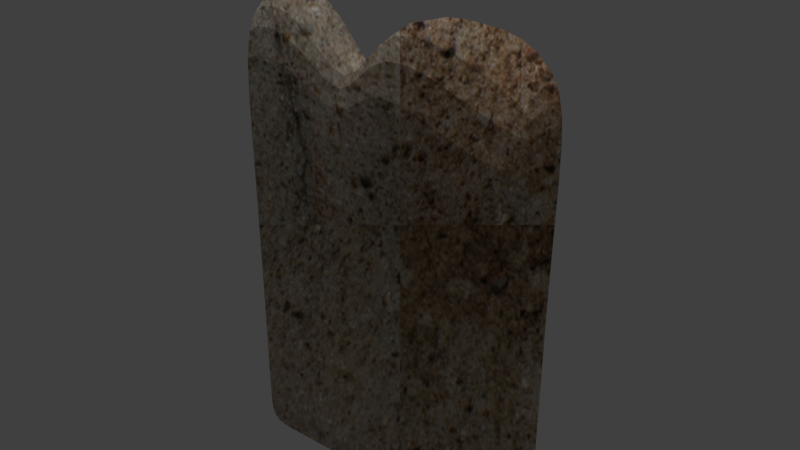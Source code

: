 # Source: stone_tablet.blend  (saved by Blender 2.79.0; exported with 4.5.12 LTS)
import bpy
from mathutils import Matrix  # noqa: F401  (used for matrix-valued properties, if any)

bpy.ops.wm.read_factory_settings(use_empty=True)
scene = bpy.context.scene
scene.name = 'Scene'

# ---- collections
col_collection_1 = bpy.data.collections.new('Collection 1'); scene.collection.children.link(col_collection_1)

# ---- images (referenced by path relative to the original .blend; pixels are not part of the script)
import os
ASSET_DIR = os.environ.get("B2B_ASSET_DIR", "")  # directory of the original .blend (textures are referenced by path, not embedded)
HERE = os.path.dirname(os.path.abspath(__file__))  # packed textures are extracted next to this script under _unpacked/

def load_image(name, relpath, width, height, colorspace="sRGB"):
    """Load a texture the original file referenced (path relative to the .blend, or extracted next to this script)."""
    p = next((c for c in (os.path.join(HERE, relpath), os.path.join(ASSET_DIR, relpath)) if relpath and os.path.exists(c)), "")
    if p:
        img = bpy.data.images.load(p, check_existing=True)
        img.name = name
    else:  # same state as the original file: an image datablock whose file is absent (Cycles renders it pink)
        img = bpy.data.images.new(name, width, height)
        img.source = "FILE"
        img.filepath = "//" + (relpath or name)
    img.colorspace_settings.name = colorspace
    return img
img_stone_texture_by_digitalife_jpg = load_image('stone_texture_by_digitalife.jpg', '_unpacked/stone_texture_by_digitalife.18863b2e.jpg', 1095, 730, 'sRGB')

# ---- materials (node trees are filled in below, after node groups)
mat_material = bpy.data.materials.new('Material')
mat_material.alpha_threshold = 0.0
mat_material.roughness = 0.5

# ---- material node trees
mat_material.use_nodes = True; mat_material.node_tree.nodes.clear()
_N = mat_material.node_tree.nodes; _L = mat_material.node_tree.links
n0 = _N.new('ShaderNodeOutputMaterial'); n0.name = 'Material Output'; n0.location = (300, 300)
n1 = _N.new('ShaderNodeBsdfDiffuse'); n1.name = 'Diffuse BSDF'; n1.location = (10, 300)
n2 = _N.new('ShaderNodeTexImage'); n2.name = 'Image Texture'; n2.location = (-180, 300)
n2.width = 140
n2.image = img_stone_texture_by_digitalife_jpg
n3 = _N.new('ShaderNodeCameraData'); n3.name = 'Camera Data'; n3.location = (-370, 300)
_L.new(n1.outputs[0], n0.inputs[0])
_L.new(n2.outputs[0], n1.inputs[0])
_L.new(n3.outputs[0], n2.inputs[0])
n0.is_active_output = True

# ---- world
world_world = bpy.data.worlds.new('World'); scene.world = world_world
world_world.color = (0.05088, 0.05088, 0.05088)
world_world.use_sun_shadow = False
world_world.sun_shadow_jitter_overblur = 0.0
world_world.cycles.sampling_method = 'MANUAL'

# ---- lights
light_sun_001 = bpy.data.lights.new('Sun.001', 'SUN')
light_sun_001.transmission_factor = 0.0
light_sun_001.angle = 0.1993
light_sun_001.energy = 1.0
light_sun_001.shadow_buffer_clip_start = 0.5
light_sun_001.shadow_soft_size = 0.1
light_sun_001.shadow_cascade_max_distance = 1000.0

# ---- meshes
me_cube_001 = bpy.data.meshes.new('Cube.001')
me_cube_001.from_pydata([(-3.654, -1.0, -1.0), (-4.065, -0.8521, 0.9158), (-3.654, 1.0, -1.0), (-4.023, 0.8406, 0.8869), (3.621, -1.0, -1.0), (3.701, -1.0, 0.8502), (3.621, 1.0, -1.0), (3.652, 0.9214, 0.8029), (-3.654, -1.0, -0.9784), (-3.654, 1.0, -0.9784), (3.621, 1.0, -0.9784), (3.621, -1.0, -0.9781), (-0.07217, 1.0, -1.0), (0.2813, 1.797, 0.8869), (-0.07216, -1.0, -1.0), (0.1765, -1.144, 1.19), (-0.07216, -1.0, -0.9782), (-0.07217, 1.0, -0.9784), (-1.287, 0.9999, -1.0), (-0.9092, -0.6369, 0.5986), (-1.287, -1.0, -0.9783), (-0.4623, 0.0194, 0.618), (-1.287, -1.0, -1.0), (-1.287, 0.9998, -0.9784), (2.496, 1.619, 1.017), (1.342, -1.0, -1.0), (1.342, 1.001, -0.9784), (1.342, 1.001, -1.0), (3.083, -1.272, 0.9742), (1.342, -1.0, -0.9782), (-2.615, 0.6754, -0.9766), (-2.283, -1.0, 1.085), (-2.602, -1.0, -0.9784), (-2.294, 0.9938, 1.08), (-2.602, -1.0, -1.0), (-2.615, 0.663, -0.9541), (-4.005, -0.8578, 0.4592), (-3.936, 0.8743, 0.427), (3.667, 0.9637, 0.3705), (3.683, -1.001, 0.3997), (0.1085, -1.082, 0.4898), (0.4937, 1.619, 0.3398), (-0.7313, 0.1353, 0.4363), (-1.003, -0.6889, 0.4397), (2.672, -1.193, 0.2482), (1.807, 1.212, 0.376), (-2.367, 1.056, 0.5727), (-2.362, -0.9997, 0.5762), (-0.9681, 1.0, 0.7676), (-0.988, -0.9987, 0.7783)], [(48, 49)], [(36, 1, 3, 37), (45, 24, 7, 38), (38, 7, 5, 39), (47, 31, 1, 36), (27, 6, 4, 25), (33, 3, 1, 31), (34, 32, 8, 0), (6, 10, 11, 4), (27, 26, 10, 6), (0, 8, 9, 2), (18, 23, 17, 12), (25, 29, 16, 14), (24, 13, 15, 28), (18, 12, 14, 22), (44, 28, 15, 40), (42, 21, 13, 41), (46, 33, 21, 42), (30, 18, 22, 34), (30, 35, 23, 18), (14, 16, 20, 22), (13, 21, 19, 15), (40, 15, 19, 43), (39, 5, 28, 44), (7, 24, 28, 5), (4, 11, 29, 25), (12, 17, 26, 27), (12, 27, 25, 14), (41, 13, 24, 45), (2, 9, 35, 30), (2, 30, 34, 0), (37, 3, 33, 46), (22, 20, 32, 34), (21, 33, 31, 19), (43, 19, 31, 47), (20, 43, 47, 32), (9, 37, 46, 35), (17, 41, 45, 26), (11, 39, 44, 29), (16, 40, 43, 20), (35, 46, 42, 23), (23, 42, 41, 17), (29, 44, 40, 16), (32, 47, 36, 8), (10, 38, 39, 11), (26, 45, 38, 10), (8, 36, 37, 9)])
_uv = me_cube_001.uv_layers.new(name='UVMap')
_uv.uv.foreach_set('vector', [0.5553, 0.9486, 0.522, 0.9483, 0.5244, 0.774, 0.558, 0.7698, 0.4218, 0.1945, 0.3738, 0.1275, 0.3922, 0.000832, 0.4232, 0.0, 0.4066, 0.9955, 0.3754, 0.9911, 0.3719, 0.7918, 0.4045, 0.7917, 0.2579, 0.1762, 0.2211, 0.1844, 0.2335, 0.0, 0.2665, 0.006235, 0.522, 0.2364, 0.5221, 2.968e-07, 0.6667, 0.0, 0.6667, 0.2364, 0.06614, 0.179, 0.08184, 0.0, 0.2042, 0.002775, 0.2101, 0.1885, 0.3719, 0.1513, 0.3703, 0.1513, 0.3703, 0.04219, 0.3719, 0.04219, 0.5057, 0.9993, 0.5042, 0.9993, 0.5042, 0.7918, 0.5057, 0.7918, 0.522, 0.2411, 0.5204, 0.2411, 0.5204, 0.006012, 0.522, 0.006025, 0.6627, 0.9599, 0.6611, 0.9599, 0.6611, 0.7547, 0.6627, 0.7547, 0.522, 0.5124, 0.5204, 0.5123, 0.5204, 0.387, 0.522, 0.387, 0.3719, 0.5603, 0.3703, 0.5603, 0.3703, 0.4137, 0.3719, 0.4137, 0.006592, 0.6725, 0.0, 0.442, 0.2135, 0.4442, 0.2135, 0.7453, 0.5221, 0.5091, 0.522, 0.3831, 0.6667, 0.3831, 0.6667, 0.5091, 0.2815, 0.6978, 0.2289, 0.7403, 0.2135, 0.4392, 0.2641, 0.4323, 0.241, 0.8108, 0.2529, 0.805, 0.2529, 1.0, 0.2135, 0.9781, 0.4082, 0.6233, 0.3719, 0.6148, 0.4094, 0.4157, 0.422, 0.4448, 0.5455, 0.6468, 0.5221, 0.5091, 0.6667, 0.5091, 0.6667, 0.6455, 0.5217, 0.6458, 0.5201, 0.6457, 0.5204, 0.5123, 0.522, 0.5124, 0.3719, 0.4137, 0.3703, 0.4137, 0.3703, 0.2877, 0.3719, 0.2877, 0.0, 0.442, 0.1299, 0.3716, 0.1785, 0.328, 0.2135, 0.4442, 0.2641, 0.4323, 0.2135, 0.4392, 0.2567, 0.3277, 0.2681, 0.3179, 0.2707, 0.8031, 0.2381, 0.805, 0.2289, 0.7403, 0.2815, 0.6978, 0.05298, 0.7946, 0.006592, 0.6725, 0.2135, 0.7453, 0.1917, 0.8078, 0.3719, 0.7967, 0.3703, 0.7967, 0.3703, 0.5603, 0.3719, 0.5603, 0.522, 0.387, 0.5204, 0.387, 0.5204, 0.2411, 0.522, 0.2411, 0.522, 0.3831, 0.522, 0.2364, 0.6667, 0.2364, 0.6667, 0.3831, 0.4226, 0.3345, 0.3824, 0.358, 0.3738, 0.1275, 0.4218, 0.1945, 0.522, 0.7566, 0.5204, 0.7566, 0.5201, 0.6457, 0.5217, 0.6458, 0.5221, 0.7547, 0.5455, 0.6468, 0.6667, 0.6455, 0.6667, 0.7547, 0.4195, 0.7834, 0.3865, 0.7917, 0.3719, 0.6148, 0.4082, 0.6233, 0.3719, 0.2877, 0.3703, 0.2877, 0.3703, 0.1513, 0.3719, 0.1513, 0.1299, 0.3716, 0.06614, 0.179, 0.2101, 0.1885, 0.1785, 0.328, 0.2681, 0.3179, 0.2567, 0.3277, 0.2211, 0.1844, 0.2579, 0.1762, 0.3703, 0.2877, 0.2681, 0.3179, 0.2579, 0.1762, 0.3703, 0.1513, 0.5204, 0.7566, 0.4195, 0.7834, 0.4082, 0.6233, 0.5201, 0.6457, 0.5204, 0.387, 0.4226, 0.3345, 0.4218, 0.1945, 0.5204, 0.2411, 0.3703, 0.7967, 0.2707, 0.8031, 0.2815, 0.6978, 0.3703, 0.5603, 0.3703, 0.4137, 0.2641, 0.4323, 0.2681, 0.3179, 0.3703, 0.2877, 0.5201, 0.6457, 0.4082, 0.6233, 0.422, 0.4448, 0.5204, 0.5123, 0.5204, 0.5123, 0.422, 0.4448, 0.4226, 0.3345, 0.5204, 0.387, 0.3703, 0.5603, 0.2815, 0.6978, 0.2641, 0.4323, 0.3703, 0.4137, 0.3703, 0.1513, 0.2579, 0.1762, 0.2665, 0.006235, 0.3703, 0.04219, 0.5042, 0.9993, 0.4066, 0.9955, 0.4045, 0.7917, 0.5042, 0.7918, 0.5204, 0.2411, 0.4218, 0.1945, 0.4232, 0.0, 0.5204, 0.006012, 0.6611, 0.9599, 0.5553, 0.9486, 0.558, 0.7698, 0.6611, 0.7547])
me_cube_001.materials.append(mat_material)
me_cube_001.use_remesh_preserve_volume = False
me_cube_001.use_remesh_preserve_attributes = False
me_cube_001.use_mirror_vertex_groups = False
me_cube_001.update()

# ---- objects
ob_sun = bpy.data.objects.new('Sun', light_sun_001)
ob_cube = bpy.data.objects.new('Cube', me_cube_001)

# ---- transforms, parenting, visibility, modifiers, constraints
ob_sun.location = (-8.327, -0.3725, 7.911)
ob_sun.lineart.crease_threshold = 0.0
ob_cube.location = (-0.4827, -0.2116, 2.759)
ob_cube.scale = (0.3519, 0.3519, 1.921)
ob_cube.lineart.crease_threshold = 0.0
_m = ob_cube.modifiers.new('Solidify', 'SOLIDIFY')
_m.nonmanifold_thickness_mode = 'FIXED'
_m.nonmanifold_merge_threshold = 0.0003
_m = ob_cube.modifiers.new('Subsurf', 'SUBSURF')
_m.uv_smooth = 'PRESERVE_CORNERS'
_m.quality = 2
_m.levels = 2
_m.show_only_control_edges = False

# ---- collection membership
col_collection_1.objects.link(ob_sun)
col_collection_1.objects.link(ob_cube)

# ---- scene / render settings (as saved in the file)
scene.frame_start = 1; scene.frame_end = 250; scene.frame_set(5)
scene.render.engine = 'CYCLES'
scene.render.resolution_percentage = 50
scene.render.dither_intensity = 0.0
scene.cycles.use_denoising = False
scene.cycles.samples = 128
scene.cycles.sampling_pattern = 'TABULATED_SOBOL'
scene.cycles.use_adaptive_sampling = False
scene.cycles.use_light_tree = False
scene.cycles.blur_glossy = 0.0
scene.cycles.sample_clamp_indirect = 0.0
scene.view_settings.view_transform = 'Standard'
bpy.context.view_layer.update()

# ---- added for rendering (the .blend has no active camera): camera
cam_auto = bpy.data.cameras.new('AutoCamera')
cam_auto.lens = 50.0
cam_auto.sensor_width = 36.0
cam_auto.clip_end = 1000.0
ob_auto_camera = bpy.data.objects.new('AutoCamera', cam_auto)
scene.collection.objects.link(ob_auto_camera)
ob_auto_camera.location = (4.20031, -5.81562, 6.73867)
ob_auto_camera.rotation_euler = (1.09748, -7.21219e-08, 0.694738)
scene.camera = ob_auto_camera
bpy.context.view_layer.update()
